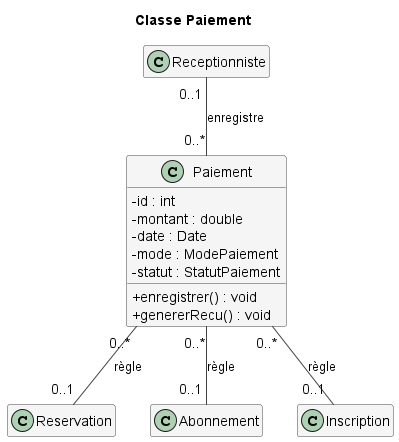

The diagram above was rendered by PlantUML. Its source (embedded in the PNG):
@startuml Paiement
!include style.iuml
title Classe Paiement
class Paiement {
  - id : int
  - montant : double
  - date : Date
  - mode : ModePaiement
  - statut : StatutPaiement
  + enregistrer() : void
  + genererRecu() : void
}
class Reservation
class Abonnement
class Inscription
class Receptionniste
Paiement "0..*" -- "0..1" Reservation : règle
Paiement "0..*" -- "0..1" Abonnement : règle
Paiement "0..*" -- "0..1" Inscription : règle
Receptionniste "0..1" -- "0..*" Paiement : enregistre
@enduml